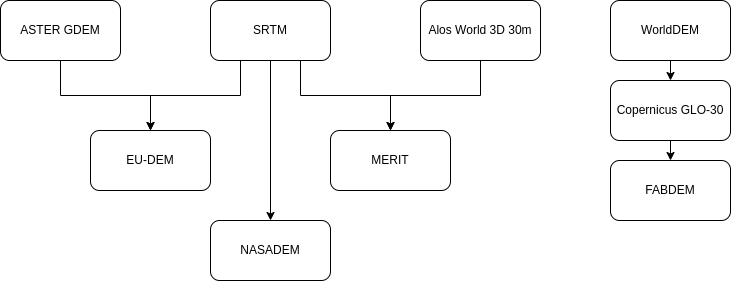

The diagram above was exported from draw.io. Its source (the exported page's mxGraphModel, read from the mxfile embedded in the PNG):
<mxGraphModel dx="968" dy="509" grid="1" gridSize="10" guides="1" tooltips="1" connect="1" arrows="1" fold="1" page="1" pageScale="1" pageWidth="850" pageHeight="1100" math="0" shadow="0" extFonts="Permanent Marker^https://fonts.googleapis.com/css?family=Permanent+Marker">
  <root>
    <mxCell id="0" />
    <mxCell id="1" parent="0" />
    <mxCell id="KaX2ol5ZpBVunxGLqDmO-46" style="edgeStyle=orthogonalEdgeStyle;rounded=0;orthogonalLoop=1;jettySize=auto;html=1;" edge="1" parent="1" source="KaX2ol5ZpBVunxGLqDmO-1" target="KaX2ol5ZpBVunxGLqDmO-9">
      <mxGeometry relative="1" as="geometry" />
    </mxCell>
    <mxCell id="KaX2ol5ZpBVunxGLqDmO-1" value="ASTER GDEM" style="rounded=1;whiteSpace=wrap;html=1;" vertex="1" parent="1">
      <mxGeometry x="30" y="100" width="120" height="60" as="geometry" />
    </mxCell>
    <mxCell id="KaX2ol5ZpBVunxGLqDmO-40" value="" style="edgeStyle=orthogonalEdgeStyle;rounded=0;orthogonalLoop=1;jettySize=auto;html=1;" edge="1" parent="1" source="KaX2ol5ZpBVunxGLqDmO-2" target="KaX2ol5ZpBVunxGLqDmO-3">
      <mxGeometry relative="1" as="geometry" />
    </mxCell>
    <mxCell id="KaX2ol5ZpBVunxGLqDmO-43" style="edgeStyle=orthogonalEdgeStyle;rounded=0;orthogonalLoop=1;jettySize=auto;html=1;exitX=0.75;exitY=1;exitDx=0;exitDy=0;entryX=0.5;entryY=0;entryDx=0;entryDy=0;" edge="1" parent="1" source="KaX2ol5ZpBVunxGLqDmO-2" target="KaX2ol5ZpBVunxGLqDmO-6">
      <mxGeometry relative="1" as="geometry" />
    </mxCell>
    <mxCell id="KaX2ol5ZpBVunxGLqDmO-47" style="edgeStyle=orthogonalEdgeStyle;rounded=0;orthogonalLoop=1;jettySize=auto;html=1;exitX=0.25;exitY=1;exitDx=0;exitDy=0;entryX=0.5;entryY=0;entryDx=0;entryDy=0;" edge="1" parent="1" source="KaX2ol5ZpBVunxGLqDmO-2" target="KaX2ol5ZpBVunxGLqDmO-9">
      <mxGeometry relative="1" as="geometry">
        <mxPoint x="210" y="200" as="targetPoint" />
      </mxGeometry>
    </mxCell>
    <mxCell id="KaX2ol5ZpBVunxGLqDmO-2" value="SRTM" style="rounded=1;whiteSpace=wrap;html=1;" vertex="1" parent="1">
      <mxGeometry x="240" y="100" width="120" height="60" as="geometry" />
    </mxCell>
    <mxCell id="KaX2ol5ZpBVunxGLqDmO-3" value="NASADEM" style="rounded=1;whiteSpace=wrap;html=1;" vertex="1" parent="1">
      <mxGeometry x="240" y="320" width="120" height="60" as="geometry" />
    </mxCell>
    <mxCell id="KaX2ol5ZpBVunxGLqDmO-44" style="edgeStyle=orthogonalEdgeStyle;rounded=0;orthogonalLoop=1;jettySize=auto;html=1;exitX=0.5;exitY=1;exitDx=0;exitDy=0;" edge="1" parent="1" source="KaX2ol5ZpBVunxGLqDmO-4" target="KaX2ol5ZpBVunxGLqDmO-6">
      <mxGeometry relative="1" as="geometry" />
    </mxCell>
    <mxCell id="KaX2ol5ZpBVunxGLqDmO-4" value="Alos World 3D 30m" style="rounded=1;whiteSpace=wrap;html=1;" vertex="1" parent="1">
      <mxGeometry x="450" y="100" width="120" height="60" as="geometry" />
    </mxCell>
    <mxCell id="KaX2ol5ZpBVunxGLqDmO-49" style="edgeStyle=orthogonalEdgeStyle;rounded=0;orthogonalLoop=1;jettySize=auto;html=1;exitX=0.5;exitY=1;exitDx=0;exitDy=0;entryX=0.5;entryY=0;entryDx=0;entryDy=0;" edge="1" parent="1" source="KaX2ol5ZpBVunxGLqDmO-5" target="KaX2ol5ZpBVunxGLqDmO-7">
      <mxGeometry relative="1" as="geometry" />
    </mxCell>
    <mxCell id="KaX2ol5ZpBVunxGLqDmO-5" value="Copernicus GLO-30" style="rounded=1;whiteSpace=wrap;html=1;" vertex="1" parent="1">
      <mxGeometry x="640" y="180" width="120" height="60" as="geometry" />
    </mxCell>
    <mxCell id="KaX2ol5ZpBVunxGLqDmO-6" value="MERIT" style="rounded=1;whiteSpace=wrap;html=1;" vertex="1" parent="1">
      <mxGeometry x="360" y="230" width="120" height="60" as="geometry" />
    </mxCell>
    <mxCell id="KaX2ol5ZpBVunxGLqDmO-7" value="FABDEM" style="rounded=1;whiteSpace=wrap;html=1;" vertex="1" parent="1">
      <mxGeometry x="640" y="260" width="120" height="60" as="geometry" />
    </mxCell>
    <mxCell id="KaX2ol5ZpBVunxGLqDmO-48" style="edgeStyle=orthogonalEdgeStyle;rounded=0;orthogonalLoop=1;jettySize=auto;html=1;exitX=0.5;exitY=1;exitDx=0;exitDy=0;entryX=0.5;entryY=0;entryDx=0;entryDy=0;" edge="1" parent="1" source="KaX2ol5ZpBVunxGLqDmO-8" target="KaX2ol5ZpBVunxGLqDmO-5">
      <mxGeometry relative="1" as="geometry" />
    </mxCell>
    <mxCell id="KaX2ol5ZpBVunxGLqDmO-8" value="WorldDEM" style="rounded=1;whiteSpace=wrap;html=1;" vertex="1" parent="1">
      <mxGeometry x="640" y="100" width="120" height="60" as="geometry" />
    </mxCell>
    <mxCell id="KaX2ol5ZpBVunxGLqDmO-9" value="EU-DEM" style="rounded=1;whiteSpace=wrap;html=1;" vertex="1" parent="1">
      <mxGeometry x="120" y="230" width="120" height="60" as="geometry" />
    </mxCell>
  </root>
</mxGraphModel>